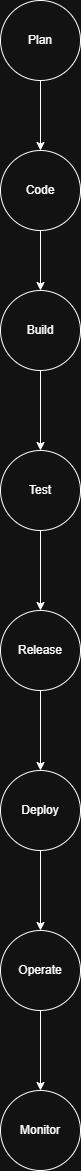

The diagram above was exported from draw.io. Its source (the exported page's mxGraphModel, read from the mxfile embedded in the PNG):
<mxGraphModel dx="802" dy="432" grid="1" gridSize="10" guides="1" tooltips="1" connect="1" arrows="1" fold="1" page="1" pageScale="1" pageWidth="850" pageHeight="1100" math="0" shadow="0">
  <root>
    <mxCell id="0" />
    <mxCell id="1" parent="0" />
    <mxCell id="wUj6Se_U26VHhMYqoG7g-9" edge="1" parent="1" source="wUj6Se_U26VHhMYqoG7g-7" style="edgeStyle=orthogonalEdgeStyle;rounded=0;orthogonalLoop=1;jettySize=auto;html=1;" target="wUj6Se_U26VHhMYqoG7g-8" value="">
      <mxGeometry relative="1" as="geometry" />
    </mxCell>
    <mxCell id="wUj6Se_U26VHhMYqoG7g-7" parent="1" style="ellipse;whiteSpace=wrap;html=1;aspect=fixed;" value="Plan" vertex="1">
      <mxGeometry height="80" width="80" x="385" y="20" as="geometry" />
    </mxCell>
    <mxCell id="wUj6Se_U26VHhMYqoG7g-11" edge="1" parent="1" source="wUj6Se_U26VHhMYqoG7g-8" style="edgeStyle=orthogonalEdgeStyle;rounded=0;orthogonalLoop=1;jettySize=auto;html=1;" target="wUj6Se_U26VHhMYqoG7g-10" value="">
      <mxGeometry relative="1" as="geometry" />
    </mxCell>
    <mxCell id="wUj6Se_U26VHhMYqoG7g-8" parent="1" style="ellipse;whiteSpace=wrap;html=1;aspect=fixed;" value="Code" vertex="1">
      <mxGeometry height="80" width="80" x="385" y="170" as="geometry" />
    </mxCell>
    <mxCell id="wUj6Se_U26VHhMYqoG7g-17" edge="1" parent="1" source="wUj6Se_U26VHhMYqoG7g-10" style="edgeStyle=orthogonalEdgeStyle;rounded=0;orthogonalLoop=1;jettySize=auto;html=1;" target="wUj6Se_U26VHhMYqoG7g-16" value="">
      <mxGeometry relative="1" as="geometry" />
    </mxCell>
    <mxCell id="wUj6Se_U26VHhMYqoG7g-10" parent="1" style="ellipse;whiteSpace=wrap;html=1;aspect=fixed;" value="Build" vertex="1">
      <mxGeometry height="80" width="80" x="385" y="310" as="geometry" />
    </mxCell>
    <mxCell id="wUj6Se_U26VHhMYqoG7g-19" edge="1" parent="1" source="wUj6Se_U26VHhMYqoG7g-16" style="edgeStyle=orthogonalEdgeStyle;rounded=0;orthogonalLoop=1;jettySize=auto;html=1;" target="wUj6Se_U26VHhMYqoG7g-18" value="">
      <mxGeometry relative="1" as="geometry" />
    </mxCell>
    <mxCell id="wUj6Se_U26VHhMYqoG7g-16" parent="1" style="ellipse;whiteSpace=wrap;html=1;" value="Test" vertex="1">
      <mxGeometry height="80" width="80" x="385" y="470" as="geometry" />
    </mxCell>
    <mxCell id="wUj6Se_U26VHhMYqoG7g-21" edge="1" parent="1" source="wUj6Se_U26VHhMYqoG7g-18" style="edgeStyle=orthogonalEdgeStyle;rounded=0;orthogonalLoop=1;jettySize=auto;html=1;" target="wUj6Se_U26VHhMYqoG7g-20" value="">
      <mxGeometry relative="1" as="geometry" />
    </mxCell>
    <mxCell id="wUj6Se_U26VHhMYqoG7g-18" parent="1" style="ellipse;whiteSpace=wrap;html=1;" value="Release" vertex="1">
      <mxGeometry height="80" width="80" x="385" y="630" as="geometry" />
    </mxCell>
    <mxCell id="wUj6Se_U26VHhMYqoG7g-23" edge="1" parent="1" source="wUj6Se_U26VHhMYqoG7g-20" style="edgeStyle=orthogonalEdgeStyle;rounded=0;orthogonalLoop=1;jettySize=auto;html=1;" target="wUj6Se_U26VHhMYqoG7g-22" value="">
      <mxGeometry relative="1" as="geometry" />
    </mxCell>
    <mxCell id="wUj6Se_U26VHhMYqoG7g-20" parent="1" style="ellipse;whiteSpace=wrap;html=1;" value="Deploy" vertex="1">
      <mxGeometry height="80" width="80" x="385" y="790" as="geometry" />
    </mxCell>
    <mxCell id="wUj6Se_U26VHhMYqoG7g-25" edge="1" parent="1" source="wUj6Se_U26VHhMYqoG7g-22" style="edgeStyle=orthogonalEdgeStyle;rounded=0;orthogonalLoop=1;jettySize=auto;html=1;" target="wUj6Se_U26VHhMYqoG7g-24" value="">
      <mxGeometry relative="1" as="geometry" />
    </mxCell>
    <mxCell id="wUj6Se_U26VHhMYqoG7g-22" parent="1" style="ellipse;whiteSpace=wrap;html=1;" value="Operate" vertex="1">
      <mxGeometry height="80" width="80" x="385" y="950" as="geometry" />
    </mxCell>
    <mxCell id="wUj6Se_U26VHhMYqoG7g-24" parent="1" style="ellipse;whiteSpace=wrap;html=1;" value="Monitor" vertex="1">
      <mxGeometry height="80" width="80" x="385" y="1110" as="geometry" />
    </mxCell>
  </root>
</mxGraphModel>